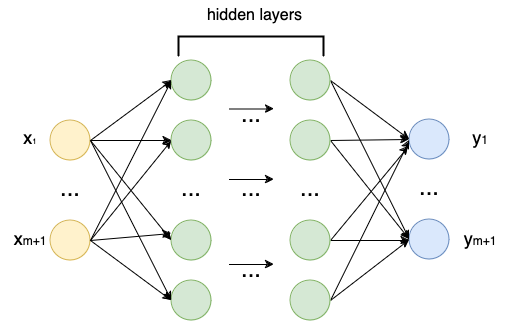

The diagram above was exported from draw.io. Its source (the exported page's mxGraphModel, read from the mxfile embedded in the PNG):
<mxGraphModel dx="1266" dy="705" grid="1" gridSize="10" guides="1" tooltips="1" connect="1" arrows="1" fold="1" page="1" pageScale="1" pageWidth="850" pageHeight="1100" math="0" shadow="0">
  <root>
    <mxCell id="0" />
    <mxCell id="1" parent="0" />
    <mxCell id="6Hu0gMCPUN1x9ROZbJGN-20" style="edgeStyle=orthogonalEdgeStyle;rounded=0;orthogonalLoop=1;jettySize=auto;html=1;exitX=1;exitY=0.5;exitDx=0;exitDy=0;entryX=0;entryY=0.5;entryDx=0;entryDy=0;" edge="1" parent="1" source="6Hu0gMCPUN1x9ROZbJGN-2" target="6Hu0gMCPUN1x9ROZbJGN-12">
      <mxGeometry relative="1" as="geometry" />
    </mxCell>
    <mxCell id="6Hu0gMCPUN1x9ROZbJGN-2" value="" style="ellipse;whiteSpace=wrap;html=1;aspect=fixed;fillColor=#fff2cc;strokeColor=#d6b656;" vertex="1" parent="1">
      <mxGeometry x="120" y="220" width="40" height="40" as="geometry" />
    </mxCell>
    <mxCell id="6Hu0gMCPUN1x9ROZbJGN-4" value="" style="ellipse;whiteSpace=wrap;html=1;aspect=fixed;fillColor=#fff2cc;strokeColor=#d6b656;" vertex="1" parent="1">
      <mxGeometry x="120" y="320" width="40" height="40" as="geometry" />
    </mxCell>
    <mxCell id="6Hu0gMCPUN1x9ROZbJGN-5" value="&lt;font style=&quot;font-size: 24px;&quot;&gt;...&lt;/font&gt;" style="text;html=1;align=center;verticalAlign=middle;whiteSpace=wrap;rounded=0;" vertex="1" parent="1">
      <mxGeometry x="110" y="274" width="60" height="30" as="geometry" />
    </mxCell>
    <mxCell id="6Hu0gMCPUN1x9ROZbJGN-8" value="" style="ellipse;whiteSpace=wrap;html=1;aspect=fixed;fillColor=#dae8fc;strokeColor=#6c8ebf;" vertex="1" parent="1">
      <mxGeometry x="479" y="219" width="40" height="40" as="geometry" />
    </mxCell>
    <mxCell id="6Hu0gMCPUN1x9ROZbJGN-9" value="" style="ellipse;whiteSpace=wrap;html=1;aspect=fixed;fillColor=#dae8fc;strokeColor=#6c8ebf;" vertex="1" parent="1">
      <mxGeometry x="479" y="319" width="40" height="40" as="geometry" />
    </mxCell>
    <mxCell id="6Hu0gMCPUN1x9ROZbJGN-10" value="&lt;font style=&quot;font-size: 24px;&quot;&gt;...&lt;/font&gt;" style="text;html=1;align=center;verticalAlign=middle;whiteSpace=wrap;rounded=0;" vertex="1" parent="1">
      <mxGeometry x="469" y="273" width="60" height="30" as="geometry" />
    </mxCell>
    <mxCell id="6Hu0gMCPUN1x9ROZbJGN-12" value="" style="ellipse;whiteSpace=wrap;html=1;aspect=fixed;fillColor=#d5e8d4;strokeColor=#82b366;" vertex="1" parent="1">
      <mxGeometry x="241" y="220" width="40" height="40" as="geometry" />
    </mxCell>
    <mxCell id="6Hu0gMCPUN1x9ROZbJGN-13" value="" style="ellipse;whiteSpace=wrap;html=1;aspect=fixed;fillColor=#d5e8d4;strokeColor=#82b366;" vertex="1" parent="1">
      <mxGeometry x="241" y="320" width="40" height="40" as="geometry" />
    </mxCell>
    <mxCell id="6Hu0gMCPUN1x9ROZbJGN-14" value="&lt;font style=&quot;font-size: 24px;&quot;&gt;...&lt;/font&gt;" style="text;html=1;align=center;verticalAlign=middle;whiteSpace=wrap;rounded=0;" vertex="1" parent="1">
      <mxGeometry x="231" y="274" width="60" height="30" as="geometry" />
    </mxCell>
    <mxCell id="6Hu0gMCPUN1x9ROZbJGN-15" value="" style="ellipse;whiteSpace=wrap;html=1;aspect=fixed;fillColor=#d5e8d4;strokeColor=#82b366;" vertex="1" parent="1">
      <mxGeometry x="241" y="380" width="40" height="40" as="geometry" />
    </mxCell>
    <mxCell id="6Hu0gMCPUN1x9ROZbJGN-16" value="" style="ellipse;whiteSpace=wrap;html=1;aspect=fixed;fillColor=#d5e8d4;strokeColor=#82b366;" vertex="1" parent="1">
      <mxGeometry x="241" y="160" width="40" height="40" as="geometry" />
    </mxCell>
    <mxCell id="6Hu0gMCPUN1x9ROZbJGN-17" value="" style="endArrow=classic;html=1;rounded=0;entryX=0;entryY=0.5;entryDx=0;entryDy=0;exitX=1;exitY=0.5;exitDx=0;exitDy=0;" edge="1" parent="1" source="6Hu0gMCPUN1x9ROZbJGN-2" target="6Hu0gMCPUN1x9ROZbJGN-16">
      <mxGeometry width="50" height="50" relative="1" as="geometry">
        <mxPoint x="160" y="240" as="sourcePoint" />
        <mxPoint x="210" y="190" as="targetPoint" />
      </mxGeometry>
    </mxCell>
    <mxCell id="6Hu0gMCPUN1x9ROZbJGN-19" value="" style="endArrow=classic;html=1;rounded=0;entryX=0;entryY=0.5;entryDx=0;entryDy=0;" edge="1" parent="1" target="6Hu0gMCPUN1x9ROZbJGN-15">
      <mxGeometry width="50" height="50" relative="1" as="geometry">
        <mxPoint x="160" y="240" as="sourcePoint" />
        <mxPoint x="430" y="350" as="targetPoint" />
      </mxGeometry>
    </mxCell>
    <mxCell id="6Hu0gMCPUN1x9ROZbJGN-21" value="" style="endArrow=classic;html=1;rounded=0;exitX=1;exitY=0.5;exitDx=0;exitDy=0;entryX=0;entryY=0.5;entryDx=0;entryDy=0;" edge="1" parent="1" source="6Hu0gMCPUN1x9ROZbJGN-2" target="6Hu0gMCPUN1x9ROZbJGN-13">
      <mxGeometry width="50" height="50" relative="1" as="geometry">
        <mxPoint x="380" y="400" as="sourcePoint" />
        <mxPoint x="430" y="350" as="targetPoint" />
      </mxGeometry>
    </mxCell>
    <mxCell id="6Hu0gMCPUN1x9ROZbJGN-22" value="" style="endArrow=classic;html=1;rounded=0;exitX=1;exitY=0.5;exitDx=0;exitDy=0;entryX=0;entryY=0.5;entryDx=0;entryDy=0;" edge="1" parent="1" source="6Hu0gMCPUN1x9ROZbJGN-4" target="6Hu0gMCPUN1x9ROZbJGN-16">
      <mxGeometry width="50" height="50" relative="1" as="geometry">
        <mxPoint x="380" y="400" as="sourcePoint" />
        <mxPoint x="430" y="350" as="targetPoint" />
      </mxGeometry>
    </mxCell>
    <mxCell id="6Hu0gMCPUN1x9ROZbJGN-23" value="" style="endArrow=classic;html=1;rounded=0;exitX=1;exitY=0.5;exitDx=0;exitDy=0;entryX=0;entryY=0.325;entryDx=0;entryDy=0;entryPerimeter=0;" edge="1" parent="1" source="6Hu0gMCPUN1x9ROZbJGN-4" target="6Hu0gMCPUN1x9ROZbJGN-13">
      <mxGeometry width="50" height="50" relative="1" as="geometry">
        <mxPoint x="380" y="400" as="sourcePoint" />
        <mxPoint x="430" y="350" as="targetPoint" />
      </mxGeometry>
    </mxCell>
    <mxCell id="6Hu0gMCPUN1x9ROZbJGN-24" value="" style="endArrow=classic;html=1;rounded=0;entryX=0;entryY=0.5;entryDx=0;entryDy=0;" edge="1" parent="1" target="6Hu0gMCPUN1x9ROZbJGN-15">
      <mxGeometry width="50" height="50" relative="1" as="geometry">
        <mxPoint x="160" y="340" as="sourcePoint" />
        <mxPoint x="430" y="350" as="targetPoint" />
      </mxGeometry>
    </mxCell>
    <mxCell id="6Hu0gMCPUN1x9ROZbJGN-25" value="" style="endArrow=classic;html=1;rounded=0;exitX=1;exitY=0.5;exitDx=0;exitDy=0;entryX=0;entryY=0.5;entryDx=0;entryDy=0;" edge="1" parent="1" source="6Hu0gMCPUN1x9ROZbJGN-4" target="6Hu0gMCPUN1x9ROZbJGN-12">
      <mxGeometry width="50" height="50" relative="1" as="geometry">
        <mxPoint x="380" y="400" as="sourcePoint" />
        <mxPoint x="430" y="350" as="targetPoint" />
      </mxGeometry>
    </mxCell>
    <mxCell id="6Hu0gMCPUN1x9ROZbJGN-26" value="" style="endArrow=classic;html=1;rounded=0;exitX=1;exitY=0.5;exitDx=0;exitDy=0;entryX=0;entryY=0.5;entryDx=0;entryDy=0;" edge="1" parent="1" target="6Hu0gMCPUN1x9ROZbJGN-9">
      <mxGeometry width="50" height="50" relative="1" as="geometry">
        <mxPoint x="400" y="400" as="sourcePoint" />
        <mxPoint x="549" y="350" as="targetPoint" />
      </mxGeometry>
    </mxCell>
    <mxCell id="6Hu0gMCPUN1x9ROZbJGN-27" value="" style="endArrow=classic;html=1;rounded=0;exitX=1;exitY=0.5;exitDx=0;exitDy=0;" edge="1" parent="1">
      <mxGeometry width="50" height="50" relative="1" as="geometry">
        <mxPoint x="400" y="340" as="sourcePoint" />
        <mxPoint x="479" y="340" as="targetPoint" />
      </mxGeometry>
    </mxCell>
    <mxCell id="6Hu0gMCPUN1x9ROZbJGN-28" value="" style="endArrow=classic;html=1;rounded=0;exitX=1;exitY=0.5;exitDx=0;exitDy=0;entryX=0;entryY=0.5;entryDx=0;entryDy=0;" edge="1" parent="1" target="6Hu0gMCPUN1x9ROZbJGN-9">
      <mxGeometry width="50" height="50" relative="1" as="geometry">
        <mxPoint x="400" y="240" as="sourcePoint" />
        <mxPoint x="549" y="350" as="targetPoint" />
      </mxGeometry>
    </mxCell>
    <mxCell id="6Hu0gMCPUN1x9ROZbJGN-29" value="" style="endArrow=classic;html=1;rounded=0;exitX=1;exitY=0.5;exitDx=0;exitDy=0;entryX=0;entryY=0.5;entryDx=0;entryDy=0;" edge="1" parent="1" target="6Hu0gMCPUN1x9ROZbJGN-9">
      <mxGeometry width="50" height="50" relative="1" as="geometry">
        <mxPoint x="400" y="180" as="sourcePoint" />
        <mxPoint x="549" y="350" as="targetPoint" />
      </mxGeometry>
    </mxCell>
    <mxCell id="6Hu0gMCPUN1x9ROZbJGN-30" value="" style="endArrow=classic;html=1;rounded=0;entryX=0;entryY=0.5;entryDx=0;entryDy=0;" edge="1" parent="1" target="6Hu0gMCPUN1x9ROZbJGN-8">
      <mxGeometry width="50" height="50" relative="1" as="geometry">
        <mxPoint x="400" y="180" as="sourcePoint" />
        <mxPoint x="450" y="130" as="targetPoint" />
      </mxGeometry>
    </mxCell>
    <mxCell id="6Hu0gMCPUN1x9ROZbJGN-31" value="" style="endArrow=classic;html=1;rounded=0;exitX=1;exitY=0.5;exitDx=0;exitDy=0;entryX=0;entryY=0.5;entryDx=0;entryDy=0;" edge="1" parent="1" target="6Hu0gMCPUN1x9ROZbJGN-8">
      <mxGeometry width="50" height="50" relative="1" as="geometry">
        <mxPoint x="400" y="240" as="sourcePoint" />
        <mxPoint x="549" y="350" as="targetPoint" />
      </mxGeometry>
    </mxCell>
    <mxCell id="6Hu0gMCPUN1x9ROZbJGN-32" value="" style="endArrow=classic;html=1;rounded=0;exitX=1;exitY=0.5;exitDx=0;exitDy=0;entryX=-0.025;entryY=0.675;entryDx=0;entryDy=0;entryPerimeter=0;" edge="1" parent="1" target="6Hu0gMCPUN1x9ROZbJGN-8">
      <mxGeometry width="50" height="50" relative="1" as="geometry">
        <mxPoint x="400" y="340" as="sourcePoint" />
        <mxPoint x="549" y="350" as="targetPoint" />
      </mxGeometry>
    </mxCell>
    <mxCell id="6Hu0gMCPUN1x9ROZbJGN-33" value="" style="endArrow=classic;html=1;rounded=0;exitX=1;exitY=0.5;exitDx=0;exitDy=0;" edge="1" parent="1">
      <mxGeometry width="50" height="50" relative="1" as="geometry">
        <mxPoint x="400" y="400" as="sourcePoint" />
        <mxPoint x="479" y="240" as="targetPoint" />
      </mxGeometry>
    </mxCell>
    <mxCell id="6Hu0gMCPUN1x9ROZbJGN-34" value="&lt;font style=&quot;font-size: 18px;&quot;&gt;x&lt;/font&gt;&lt;font size=&quot;1&quot;&gt;&lt;font style=&quot;font-size: 8px;&quot;&gt;1&lt;/font&gt;&lt;/font&gt;" style="text;html=1;align=center;verticalAlign=middle;whiteSpace=wrap;rounded=0;" vertex="1" parent="1">
      <mxGeometry x="70" y="224" width="60" height="30" as="geometry" />
    </mxCell>
    <mxCell id="6Hu0gMCPUN1x9ROZbJGN-35" value="&lt;font style=&quot;font-size: 18px;&quot;&gt;x&lt;/font&gt;m+1" style="text;html=1;align=center;verticalAlign=middle;whiteSpace=wrap;rounded=0;" vertex="1" parent="1">
      <mxGeometry x="70" y="325" width="60" height="30" as="geometry" />
    </mxCell>
    <mxCell id="6Hu0gMCPUN1x9ROZbJGN-36" value="&lt;font style=&quot;font-size: 18px;&quot;&gt;y&lt;/font&gt;m+1" style="text;html=1;align=center;verticalAlign=middle;whiteSpace=wrap;rounded=0;" vertex="1" parent="1">
      <mxGeometry x="520" y="325" width="60" height="30" as="geometry" />
    </mxCell>
    <mxCell id="6Hu0gMCPUN1x9ROZbJGN-37" value="" style="ellipse;whiteSpace=wrap;html=1;aspect=fixed;fillColor=#d5e8d4;strokeColor=#82b366;" vertex="1" parent="1">
      <mxGeometry x="360" y="220" width="40" height="40" as="geometry" />
    </mxCell>
    <mxCell id="6Hu0gMCPUN1x9ROZbJGN-38" value="" style="ellipse;whiteSpace=wrap;html=1;aspect=fixed;fillColor=#d5e8d4;strokeColor=#82b366;" vertex="1" parent="1">
      <mxGeometry x="360" y="320" width="40" height="40" as="geometry" />
    </mxCell>
    <mxCell id="6Hu0gMCPUN1x9ROZbJGN-39" value="&lt;font style=&quot;font-size: 24px;&quot;&gt;...&lt;/font&gt;" style="text;html=1;align=center;verticalAlign=middle;whiteSpace=wrap;rounded=0;" vertex="1" parent="1">
      <mxGeometry x="350" y="274" width="60" height="30" as="geometry" />
    </mxCell>
    <mxCell id="6Hu0gMCPUN1x9ROZbJGN-40" value="" style="ellipse;whiteSpace=wrap;html=1;aspect=fixed;fillColor=#d5e8d4;strokeColor=#82b366;" vertex="1" parent="1">
      <mxGeometry x="360" y="380" width="40" height="40" as="geometry" />
    </mxCell>
    <mxCell id="6Hu0gMCPUN1x9ROZbJGN-41" value="" style="ellipse;whiteSpace=wrap;html=1;aspect=fixed;fillColor=#d5e8d4;strokeColor=#82b366;" vertex="1" parent="1">
      <mxGeometry x="360" y="160" width="40" height="40" as="geometry" />
    </mxCell>
    <mxCell id="6Hu0gMCPUN1x9ROZbJGN-43" value="&lt;font style=&quot;font-size: 24px;&quot;&gt;...&lt;/font&gt;" style="text;html=1;align=center;verticalAlign=middle;whiteSpace=wrap;rounded=0;" vertex="1" parent="1">
      <mxGeometry x="291" y="274" width="60" height="30" as="geometry" />
    </mxCell>
    <mxCell id="6Hu0gMCPUN1x9ROZbJGN-44" value="&lt;font style=&quot;font-size: 24px;&quot;&gt;...&lt;/font&gt;" style="text;html=1;align=center;verticalAlign=middle;whiteSpace=wrap;rounded=0;" vertex="1" parent="1">
      <mxGeometry x="291" y="355" width="60" height="30" as="geometry" />
    </mxCell>
    <mxCell id="6Hu0gMCPUN1x9ROZbJGN-45" value="&lt;font style=&quot;font-size: 24px;&quot;&gt;...&lt;/font&gt;" style="text;html=1;align=center;verticalAlign=middle;whiteSpace=wrap;rounded=0;" vertex="1" parent="1">
      <mxGeometry x="291" y="200" width="60" height="30" as="geometry" />
    </mxCell>
    <mxCell id="6Hu0gMCPUN1x9ROZbJGN-47" value="" style="endArrow=classic;html=1;rounded=0;entryX=0.75;entryY=1;entryDx=0;entryDy=0;exitX=0;exitY=1;exitDx=0;exitDy=0;" edge="1" parent="1">
      <mxGeometry width="50" height="50" relative="1" as="geometry">
        <mxPoint x="298.5" y="208.5" as="sourcePoint" />
        <mxPoint x="343.5" y="208.5" as="targetPoint" />
      </mxGeometry>
    </mxCell>
    <mxCell id="6Hu0gMCPUN1x9ROZbJGN-48" value="" style="endArrow=classic;html=1;rounded=0;entryX=0.75;entryY=1;entryDx=0;entryDy=0;exitX=0;exitY=1;exitDx=0;exitDy=0;" edge="1" parent="1">
      <mxGeometry width="50" height="50" relative="1" as="geometry">
        <mxPoint x="298.5" y="279" as="sourcePoint" />
        <mxPoint x="343.5" y="279" as="targetPoint" />
      </mxGeometry>
    </mxCell>
    <mxCell id="6Hu0gMCPUN1x9ROZbJGN-49" value="" style="endArrow=classic;html=1;rounded=0;entryX=0.75;entryY=1;entryDx=0;entryDy=0;exitX=0;exitY=1;exitDx=0;exitDy=0;" edge="1" parent="1">
      <mxGeometry width="50" height="50" relative="1" as="geometry">
        <mxPoint x="298.5" y="364" as="sourcePoint" />
        <mxPoint x="343.5" y="364" as="targetPoint" />
      </mxGeometry>
    </mxCell>
    <mxCell id="6Hu0gMCPUN1x9ROZbJGN-51" value="" style="strokeWidth=2;html=1;shape=mxgraph.flowchart.annotation_1;align=left;pointerEvents=1;rotation=90;" vertex="1" parent="1">
      <mxGeometry x="311" y="74" width="20" height="145" as="geometry" />
    </mxCell>
    <mxCell id="6Hu0gMCPUN1x9ROZbJGN-52" value="&lt;font style=&quot;font-size: 16px;&quot;&gt;hidden layers&lt;/font&gt;" style="text;html=1;align=center;verticalAlign=middle;whiteSpace=wrap;rounded=0;" vertex="1" parent="1">
      <mxGeometry x="260" y="100" width="129" height="30" as="geometry" />
    </mxCell>
    <mxCell id="6Hu0gMCPUN1x9ROZbJGN-53" value="&lt;font style=&quot;font-size: 18px;&quot;&gt;y&lt;/font&gt;1" style="text;html=1;align=center;verticalAlign=middle;whiteSpace=wrap;rounded=0;" vertex="1" parent="1">
      <mxGeometry x="520" y="224" width="60" height="30" as="geometry" />
    </mxCell>
  </root>
</mxGraphModel>